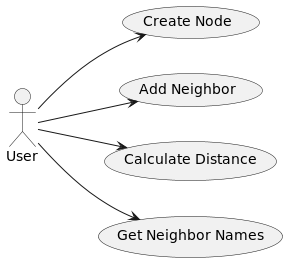

The diagram above was rendered by PlantUML. Its source (embedded in the PNG):
@startuml
left to right direction
actor User

usecase UC1 as "Create Node"
usecase UC2 as "Add Neighbor"
usecase UC3 as "Calculate Distance"
usecase UC4 as "Get Neighbor Names"

User --> UC1
User --> UC2
User --> UC3
User --> UC4

@enduml